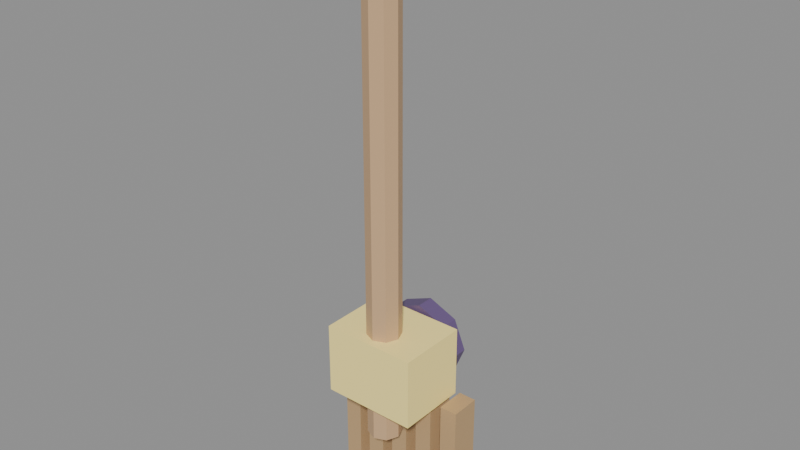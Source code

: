 # Source: tool_turbo.blend  (saved by Blender 4.0.36; exported with 4.5.12 LTS)
import bpy
from mathutils import Matrix  # noqa: F401  (used for matrix-valued properties, if any)

bpy.ops.wm.read_factory_settings(use_empty=True)
scene = bpy.context.scene
scene.name = 'Scene'

# ---- materials (node trees are filled in below, after node groups)
mat_wood = bpy.data.materials.new('wood')
mat_wood.use_transparent_shadow = False
mat_gold = bpy.data.materials.new('gold')
mat_gold.use_transparent_shadow = False
mat_ink = bpy.data.materials.new('ink')
mat_ink.use_transparent_shadow = False
mat_bristle = bpy.data.materials.new('bristle')
mat_bristle.use_transparent_shadow = False

# ---- material node trees
mat_wood.use_nodes = True; mat_wood.node_tree.nodes.clear()
_N = mat_wood.node_tree.nodes; _L = mat_wood.node_tree.links
n0 = _N.new('ShaderNodeBsdfPrincipled'); n0.name = 'Principled BSDF'; n0.location = (10, 300)
n0.inputs[0].default_value = (0.62, 0.4, 0.22, 1.0)
n0.inputs[2].default_value = 0.48
n0.inputs[3].default_value = 1.45
n1 = _N.new('ShaderNodeOutputMaterial'); n1.name = 'Material Output'; n1.location = (300, 300)
_L.new(n0.outputs[0], n1.inputs[0])
n1.is_active_output = True
mat_gold.use_nodes = True; mat_gold.node_tree.nodes.clear()
_N = mat_gold.node_tree.nodes; _L = mat_gold.node_tree.links
n0 = _N.new('ShaderNodeBsdfPrincipled'); n0.name = 'Principled BSDF'; n0.location = (10, 300)
n0.inputs[0].default_value = (1.0, 0.82, 0.28, 1.0)
n0.inputs[2].default_value = 0.35
n0.inputs[3].default_value = 1.45
n0.inputs[27].default_value = (1.0, 0.82, 0.28, 1.0)
n0.inputs[28].default_value = 0.15
n1 = _N.new('ShaderNodeOutputMaterial'); n1.name = 'Material Output'; n1.location = (300, 300)
_L.new(n0.outputs[0], n1.inputs[0])
n1.is_active_output = True
mat_ink.use_nodes = True; mat_ink.node_tree.nodes.clear()
_N = mat_ink.node_tree.nodes; _L = mat_ink.node_tree.links
n0 = _N.new('ShaderNodeBsdfPrincipled'); n0.name = 'Principled BSDF'; n0.location = (10, 300)
n0.inputs[0].default_value = (0.14, 0.09, 0.22, 1.0)
n0.inputs[2].default_value = 0.48
n0.inputs[3].default_value = 1.45
n1 = _N.new('ShaderNodeOutputMaterial'); n1.name = 'Material Output'; n1.location = (300, 300)
_L.new(n0.outputs[0], n1.inputs[0])
n1.is_active_output = True
mat_bristle.use_nodes = True; mat_bristle.node_tree.nodes.clear()
_N = mat_bristle.node_tree.nodes; _L = mat_bristle.node_tree.links
n0 = _N.new('ShaderNodeBsdfPrincipled'); n0.name = 'Principled BSDF'; n0.location = (10, 300)
n0.inputs[0].default_value = (0.55, 0.36, 0.18, 1.0)
n0.inputs[2].default_value = 0.48
n0.inputs[3].default_value = 1.45
n1 = _N.new('ShaderNodeOutputMaterial'); n1.name = 'Material Output'; n1.location = (300, 300)
_L.new(n0.outputs[0], n1.inputs[0])
n1.is_active_output = True

# ---- meshes
me_cylinder = bpy.data.meshes.new('Cylinder')
me_cylinder.from_pydata([(0.0, 0.028, -0.425), (0.0, 0.028, 0.425), (0.0198, 0.0198, -0.425), (0.0198, 0.0198, 0.425), (0.028, 0.0, -0.425), (0.028, 0.0, 0.425), (0.0198, -0.0198, -0.425), (0.0198, -0.0198, 0.425), (0.0, -0.028, -0.425), (0.0, -0.028, 0.425), (-0.0198, -0.0198, -0.425), (-0.0198, -0.0198, 0.425), (-0.028, 0.0, -0.425), (-0.028, 0.0, 0.425), (-0.0198, 0.0198, -0.425), (-0.0198, 0.0198, 0.425)], [], [(0, 1, 3, 2), (2, 3, 5, 4), (4, 5, 7, 6), (6, 7, 9, 8), (8, 9, 11, 10), (10, 11, 13, 12), (3, 1, 15, 13, 11, 9, 7, 5), (12, 13, 15, 14), (14, 15, 1, 0), (0, 2, 4, 6, 8, 10, 12, 14)])
_uv = me_cylinder.uv_layers.new(name='UVMap')
_uv.uv.foreach_set('vector', [1.0, 0.5, 1.0, 1.0, 0.875, 1.0, 0.875, 0.5, 0.875, 0.5, 0.875, 1.0, 0.75, 1.0, 0.75, 0.5, 0.75, 0.5, 0.75, 1.0, 0.625, 1.0, 0.625, 0.5, 0.625, 0.5, 0.625, 1.0, 0.5, 1.0, 0.5, 0.5, 0.5, 0.5, 0.5, 1.0, 0.375, 1.0, 0.375, 0.5, 0.375, 0.5, 0.375, 1.0, 0.25, 1.0, 0.25, 0.5, 0.4197, 0.4197, 0.25, 0.49, 0.08029, 0.4197, 0.01, 0.25, 0.08029, 0.08029, 0.25, 0.01, 0.4197, 0.08029, 0.49, 0.25, 0.25, 0.5, 0.25, 1.0, 0.125, 1.0, 0.125, 0.5, 0.125, 0.5, 0.125, 1.0, 0.0, 1.0, 0.0, 0.5, 0.75, 0.49, 0.9197, 0.4197, 0.99, 0.25, 0.9197, 0.08029, 0.75, 0.01, 0.5803, 0.08029, 0.51, 0.25, 0.5803, 0.4197])
me_cylinder.materials.append(mat_wood)
me_cylinder.update()
me_cube = bpy.data.meshes.new('Cube')
me_cube.from_pydata([(-0.08, -0.06, -0.06), (-0.08, -0.06, 0.06), (-0.08, 0.06, -0.06), (-0.08, 0.06, 0.06), (0.08, -0.06, -0.06), (0.08, -0.06, 0.06), (0.08, 0.06, -0.06), (0.08, 0.06, 0.06)], [], [(0, 1, 3, 2), (2, 3, 7, 6), (6, 7, 5, 4), (4, 5, 1, 0), (2, 6, 4, 0), (7, 3, 1, 5)])
_uv = me_cube.uv_layers.new(name='UVMap')
_uv.uv.foreach_set('vector', [0.375, 0.0, 0.625, 0.0, 0.625, 0.25, 0.375, 0.25, 0.375, 0.25, 0.625, 0.25, 0.625, 0.5, 0.375, 0.5, 0.375, 0.5, 0.625, 0.5, 0.625, 0.75, 0.375, 0.75, 0.375, 0.75, 0.625, 0.75, 0.625, 1.0, 0.375, 1.0, 0.125, 0.5, 0.375, 0.5, 0.375, 0.75, 0.125, 0.75, 0.625, 0.5, 0.875, 0.5, 0.875, 0.75, 0.625, 0.75])
me_cube.materials.append(mat_gold)
me_cube.update()
me_cylinder_001 = bpy.data.meshes.new('Cylinder.001')
me_cylinder_001.from_pydata([(0.0, 0.07, -0.015), (0.0, 0.07, 0.015), (0.0495, 0.0495, -0.015), (0.0495, 0.0495, 0.015), (0.07, 0.0, -0.015), (0.07, 0.0, 0.015), (0.0495, -0.0495, -0.015), (0.0495, -0.0495, 0.015), (0.0, -0.07, -0.015), (0.0, -0.07, 0.015), (-0.0495, -0.0495, -0.015), (-0.0495, -0.0495, 0.015), (-0.07, 0.0, -0.015), (-0.07, 0.0, 0.015), (-0.0495, 0.0495, -0.015), (-0.0495, 0.0495, 0.015)], [], [(0, 1, 3, 2), (2, 3, 5, 4), (4, 5, 7, 6), (6, 7, 9, 8), (8, 9, 11, 10), (10, 11, 13, 12), (3, 1, 15, 13, 11, 9, 7, 5), (12, 13, 15, 14), (14, 15, 1, 0), (0, 2, 4, 6, 8, 10, 12, 14)])
_uv = me_cylinder_001.uv_layers.new(name='UVMap')
_uv.uv.foreach_set('vector', [1.0, 0.5, 1.0, 1.0, 0.875, 1.0, 0.875, 0.5, 0.875, 0.5, 0.875, 1.0, 0.75, 1.0, 0.75, 0.5, 0.75, 0.5, 0.75, 1.0, 0.625, 1.0, 0.625, 0.5, 0.625, 0.5, 0.625, 1.0, 0.5, 1.0, 0.5, 0.5, 0.5, 0.5, 0.5, 1.0, 0.375, 1.0, 0.375, 0.5, 0.375, 0.5, 0.375, 1.0, 0.25, 1.0, 0.25, 0.5, 0.4197, 0.4197, 0.25, 0.49, 0.08029, 0.4197, 0.01, 0.25, 0.08029, 0.08029, 0.25, 0.01, 0.4197, 0.08029, 0.49, 0.25, 0.25, 0.5, 0.25, 1.0, 0.125, 1.0, 0.125, 0.5, 0.125, 0.5, 0.125, 1.0, 0.0, 1.0, 0.0, 0.5, 0.75, 0.49, 0.9197, 0.4197, 0.99, 0.25, 0.9197, 0.08029, 0.75, 0.01, 0.5803, 0.08029, 0.51, 0.25, 0.5803, 0.4197])
me_cylinder_001.materials.append(mat_ink)
me_cylinder_001.update()
me_cube_001 = bpy.data.meshes.new('Cube.001')
me_cube_001.from_pydata([(-0.015, -0.025, -0.1), (-0.015, -0.025, 0.1), (-0.015, 0.025, -0.1), (-0.015, 0.025, 0.1), (0.015, -0.025, -0.1), (0.015, -0.025, 0.1), (0.015, 0.025, -0.1), (0.015, 0.025, 0.1)], [], [(0, 1, 3, 2), (2, 3, 7, 6), (6, 7, 5, 4), (4, 5, 1, 0), (2, 6, 4, 0), (7, 3, 1, 5)])
_uv = me_cube_001.uv_layers.new(name='UVMap')
_uv.uv.foreach_set('vector', [0.375, 0.0, 0.625, 0.0, 0.625, 0.25, 0.375, 0.25, 0.375, 0.25, 0.625, 0.25, 0.625, 0.5, 0.375, 0.5, 0.375, 0.5, 0.625, 0.5, 0.625, 0.75, 0.375, 0.75, 0.375, 0.75, 0.625, 0.75, 0.625, 1.0, 0.375, 1.0, 0.125, 0.5, 0.375, 0.5, 0.375, 0.75, 0.125, 0.75, 0.625, 0.5, 0.875, 0.5, 0.875, 0.75, 0.625, 0.75])
me_cube_001.materials.append(mat_bristle)
me_cube_001.update()
me_cube_002 = bpy.data.meshes.new('Cube.002')
me_cube_002.from_pydata([(-0.015, -0.025, -0.1), (-0.015, -0.025, 0.1), (-0.015, 0.025, -0.1), (-0.015, 0.025, 0.1), (0.015, -0.025, -0.1), (0.015, -0.025, 0.1), (0.015, 0.025, -0.1), (0.015, 0.025, 0.1)], [], [(0, 1, 3, 2), (2, 3, 7, 6), (6, 7, 5, 4), (4, 5, 1, 0), (2, 6, 4, 0), (7, 3, 1, 5)])
_uv = me_cube_002.uv_layers.new(name='UVMap')
_uv.uv.foreach_set('vector', [0.375, 0.0, 0.625, 0.0, 0.625, 0.25, 0.375, 0.25, 0.375, 0.25, 0.625, 0.25, 0.625, 0.5, 0.375, 0.5, 0.375, 0.5, 0.625, 0.5, 0.625, 0.75, 0.375, 0.75, 0.375, 0.75, 0.625, 0.75, 0.625, 1.0, 0.375, 1.0, 0.125, 0.5, 0.375, 0.5, 0.375, 0.75, 0.125, 0.75, 0.625, 0.5, 0.875, 0.5, 0.875, 0.75, 0.625, 0.75])
me_cube_002.materials.append(mat_bristle)
me_cube_002.update()
me_cube_003 = bpy.data.meshes.new('Cube.003')
me_cube_003.from_pydata([(-0.015, -0.025, -0.1), (-0.015, -0.025, 0.1), (-0.015, 0.025, -0.1), (-0.015, 0.025, 0.1), (0.015, -0.025, -0.1), (0.015, -0.025, 0.1), (0.015, 0.025, -0.1), (0.015, 0.025, 0.1)], [], [(0, 1, 3, 2), (2, 3, 7, 6), (6, 7, 5, 4), (4, 5, 1, 0), (2, 6, 4, 0), (7, 3, 1, 5)])
_uv = me_cube_003.uv_layers.new(name='UVMap')
_uv.uv.foreach_set('vector', [0.375, 0.0, 0.625, 0.0, 0.625, 0.25, 0.375, 0.25, 0.375, 0.25, 0.625, 0.25, 0.625, 0.5, 0.375, 0.5, 0.375, 0.5, 0.625, 0.5, 0.625, 0.75, 0.375, 0.75, 0.375, 0.75, 0.625, 0.75, 0.625, 1.0, 0.375, 1.0, 0.125, 0.5, 0.375, 0.5, 0.375, 0.75, 0.125, 0.75, 0.625, 0.5, 0.875, 0.5, 0.875, 0.75, 0.625, 0.75])
me_cube_003.materials.append(mat_bristle)
me_cube_003.update()
me_cube_004 = bpy.data.meshes.new('Cube.004')
me_cube_004.from_pydata([(-0.015, -0.025, -0.1), (-0.015, -0.025, 0.1), (-0.015, 0.025, -0.1), (-0.015, 0.025, 0.1), (0.015, -0.025, -0.1), (0.015, -0.025, 0.1), (0.015, 0.025, -0.1), (0.015, 0.025, 0.1)], [], [(0, 1, 3, 2), (2, 3, 7, 6), (6, 7, 5, 4), (4, 5, 1, 0), (2, 6, 4, 0), (7, 3, 1, 5)])
_uv = me_cube_004.uv_layers.new(name='UVMap')
_uv.uv.foreach_set('vector', [0.375, 0.0, 0.625, 0.0, 0.625, 0.25, 0.375, 0.25, 0.375, 0.25, 0.625, 0.25, 0.625, 0.5, 0.375, 0.5, 0.375, 0.5, 0.625, 0.5, 0.625, 0.75, 0.375, 0.75, 0.375, 0.75, 0.625, 0.75, 0.625, 1.0, 0.375, 1.0, 0.125, 0.5, 0.375, 0.5, 0.375, 0.75, 0.125, 0.75, 0.625, 0.5, 0.875, 0.5, 0.875, 0.75, 0.625, 0.75])
me_cube_004.materials.append(mat_bristle)
me_cube_004.update()
me_cube_005 = bpy.data.meshes.new('Cube.005')
me_cube_005.from_pydata([(-0.015, -0.025, -0.1), (-0.015, -0.025, 0.1), (-0.015, 0.025, -0.1), (-0.015, 0.025, 0.1), (0.015, -0.025, -0.1), (0.015, -0.025, 0.1), (0.015, 0.025, -0.1), (0.015, 0.025, 0.1)], [], [(0, 1, 3, 2), (2, 3, 7, 6), (6, 7, 5, 4), (4, 5, 1, 0), (2, 6, 4, 0), (7, 3, 1, 5)])
_uv = me_cube_005.uv_layers.new(name='UVMap')
_uv.uv.foreach_set('vector', [0.375, 0.0, 0.625, 0.0, 0.625, 0.25, 0.375, 0.25, 0.375, 0.25, 0.625, 0.25, 0.625, 0.5, 0.375, 0.5, 0.375, 0.5, 0.625, 0.5, 0.625, 0.75, 0.375, 0.75, 0.375, 0.75, 0.625, 0.75, 0.625, 1.0, 0.375, 1.0, 0.125, 0.5, 0.375, 0.5, 0.375, 0.75, 0.125, 0.75, 0.625, 0.5, 0.875, 0.5, 0.875, 0.75, 0.625, 0.75])
me_cube_005.materials.append(mat_bristle)
me_cube_005.update()

# ---- objects
ob_tool_turbo = bpy.data.objects.new('tool_turbo', None)
ob_stick = bpy.data.objects.new('stick', me_cylinder)
ob_motor = bpy.data.objects.new('motor', me_cube)
ob_fan = bpy.data.objects.new('fan', me_cylinder_001)
ob_bristle_0 = bpy.data.objects.new('bristle_0', me_cube_001)
ob_bristle_1 = bpy.data.objects.new('bristle_1', me_cube_002)
ob_bristle_2 = bpy.data.objects.new('bristle_2', me_cube_003)
ob_bristle_3 = bpy.data.objects.new('bristle_3', me_cube_004)
ob_bristle_4 = bpy.data.objects.new('bristle_4', me_cube_005)

# ---- transforms, parenting, visibility, modifiers, constraints
ob_tool_turbo.location = (0.0, 0.0, 0.0)
ob_tool_turbo.empty_display_size = 0.12
ob_stick.parent = ob_tool_turbo
ob_stick.location = (0.0, 0.1, 0.38)
ob_motor.parent = ob_tool_turbo
ob_motor.location = (0.0, 0.12, 0.08)
ob_fan.parent = ob_tool_turbo
ob_fan.location = (0.0, 0.2, 0.08)
ob_fan.rotation_euler = (1.571, -0.0, 0.0)
ob_bristle_0.parent = ob_tool_turbo
ob_bristle_0.location = (-0.1, 0.16, -0.08)
ob_bristle_1.parent = ob_tool_turbo
ob_bristle_1.location = (-0.05, 0.16, -0.08)
ob_bristle_2.parent = ob_tool_turbo
ob_bristle_2.location = (0.0, 0.16, -0.08)
ob_bristle_3.parent = ob_tool_turbo
ob_bristle_3.location = (0.05, 0.16, -0.08)
ob_bristle_4.parent = ob_tool_turbo
ob_bristle_4.location = (0.1, 0.16, -0.08)

# ---- collection membership
scene.collection.objects.link(ob_tool_turbo)
scene.collection.objects.link(ob_stick)
scene.collection.objects.link(ob_motor)
scene.collection.objects.link(ob_fan)
scene.collection.objects.link(ob_bristle_0)
scene.collection.objects.link(ob_bristle_1)
scene.collection.objects.link(ob_bristle_2)
scene.collection.objects.link(ob_bristle_3)
scene.collection.objects.link(ob_bristle_4)

# ---- scene / render settings (as saved in the file)
scene.frame_start = 1; scene.frame_end = 250; scene.frame_set(1)
scene.render.engine = 'BLENDER_EEVEE_NEXT'
scene.cycles.sampling_pattern = 'TABULATED_SOBOL'
bpy.context.view_layer.update()

# ---- added for rendering (the .blend has no active camera and no usable light): camera, sun + grey world if the file has none
cam_auto = bpy.data.cameras.new('AutoCamera')
cam_auto.lens = 50.0
cam_auto.sensor_width = 36.0
cam_auto.clip_end = 1000.0
ob_auto_camera = bpy.data.objects.new('AutoCamera', cam_auto)
scene.collection.objects.link(ob_auto_camera)
ob_auto_camera.location = (0.946786, -0.998643, 1.06993)
ob_auto_camera.rotation_euler = (1.09748, -7.21219e-08, 0.694738)
scene.camera = ob_auto_camera
light_auto_sun = bpy.data.lights.new('AutoSun', 'SUN')
light_auto_sun.energy = 3.0
light_auto_sun.angle = 0.0523599
ob_auto_sun = bpy.data.objects.new('AutoSun', light_auto_sun)
scene.collection.objects.link(ob_auto_sun)
ob_auto_sun.rotation_euler = (0.872665, 0.174533, 0.523599)
if scene.world is None:
    world_auto = bpy.data.worlds.new('AutoWorld')
    world_auto.color = (0.3, 0.3, 0.3)
    scene.world = world_auto
bpy.context.view_layer.update()

